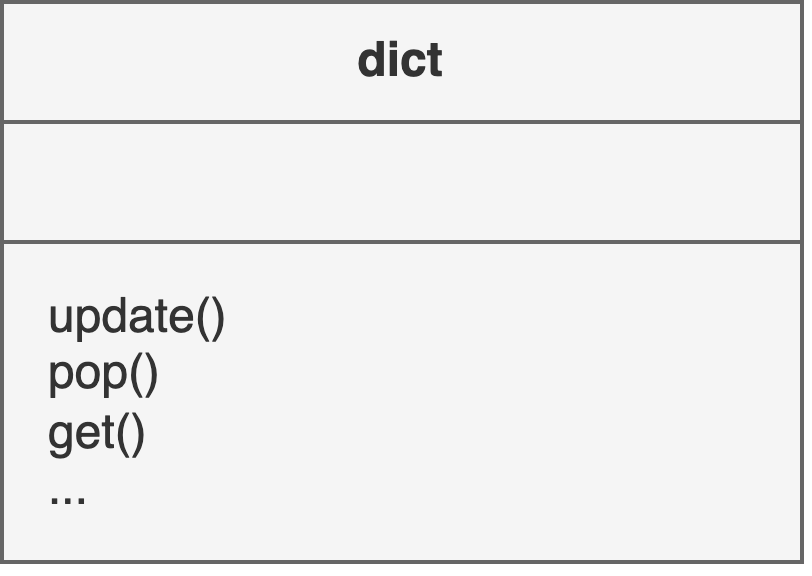

The diagram above was exported from draw.io. Its source (the exported page's mxGraphModel, read from the mxfile embedded in the PNG):
<mxGraphModel dx="453" dy="643" grid="1" gridSize="10" guides="1" tooltips="1" connect="1" arrows="1" fold="1" page="1" pageScale="1" pageWidth="827" pageHeight="1169" background="none" math="0" shadow="0">
  <root>
    <mxCell id="0" />
    <mxCell id="1" parent="0" />
    <mxCell id="6fHwjT4bRfIwC9l7XWHk-7" value="" style="rounded=0;whiteSpace=wrap;html=1;fillColor=#f5f5f5;fontColor=#333333;strokeColor=#666666;" vertex="1" parent="1">
      <mxGeometry x="620" y="420" width="160" height="110" as="geometry" />
    </mxCell>
    <mxCell id="6fHwjT4bRfIwC9l7XWHk-8" value="" style="endArrow=none;html=1;rounded=0;exitX=0;exitY=0.25;exitDx=0;exitDy=0;entryX=1;entryY=0.25;entryDx=0;entryDy=0;fillColor=#f5f5f5;strokeColor=#666666;" edge="1" parent="1" source="6fHwjT4bRfIwC9l7XWHk-7" target="6fHwjT4bRfIwC9l7XWHk-7">
      <mxGeometry width="50" height="50" relative="1" as="geometry">
        <mxPoint x="680" y="420" as="sourcePoint" />
        <mxPoint x="730" y="370" as="targetPoint" />
      </mxGeometry>
    </mxCell>
    <mxCell id="6fHwjT4bRfIwC9l7XWHk-9" value="" style="endArrow=none;html=1;rounded=0;exitX=0;exitY=0.5;exitDx=0;exitDy=0;entryX=1;entryY=0.5;entryDx=0;entryDy=0;fillColor=#f5f5f5;strokeColor=#666666;" edge="1" parent="1" source="6fHwjT4bRfIwC9l7XWHk-7" target="6fHwjT4bRfIwC9l7XWHk-7">
      <mxGeometry width="50" height="50" relative="1" as="geometry">
        <mxPoint x="680" y="420" as="sourcePoint" />
        <mxPoint x="730" y="370" as="targetPoint" />
      </mxGeometry>
    </mxCell>
    <mxCell id="6fHwjT4bRfIwC9l7XWHk-10" value="&lt;b&gt;dict&lt;/b&gt;" style="text;html=1;strokeColor=#666666;fillColor=#f5f5f5;align=center;verticalAlign=middle;whiteSpace=wrap;rounded=0;fontColor=#333333;" vertex="1" parent="1">
      <mxGeometry x="580" y="420" width="200" height="30" as="geometry" />
    </mxCell>
    <mxCell id="6fHwjT4bRfIwC9l7XWHk-11" value="" style="text;html=1;strokeColor=#666666;fillColor=#f5f5f5;align=left;verticalAlign=middle;whiteSpace=wrap;rounded=0;fontColor=#333333;" vertex="1" parent="1">
      <mxGeometry x="580" y="450" width="200" height="30" as="geometry" />
    </mxCell>
    <mxCell id="6fHwjT4bRfIwC9l7XWHk-12" value="&lt;br&gt;&amp;nbsp; &amp;nbsp;update()&lt;br&gt;&amp;nbsp; &amp;nbsp;pop()&lt;br&gt;&amp;nbsp; &amp;nbsp;get()&lt;br&gt;&amp;nbsp; &amp;nbsp;...&lt;br&gt;&amp;nbsp; &amp;nbsp;" style="text;html=1;strokeColor=#666666;fillColor=#f5f5f5;align=left;verticalAlign=middle;whiteSpace=wrap;rounded=0;fontColor=#333333;" vertex="1" parent="1">
      <mxGeometry x="580" y="480" width="200" height="80" as="geometry" />
    </mxCell>
  </root>
</mxGraphModel>